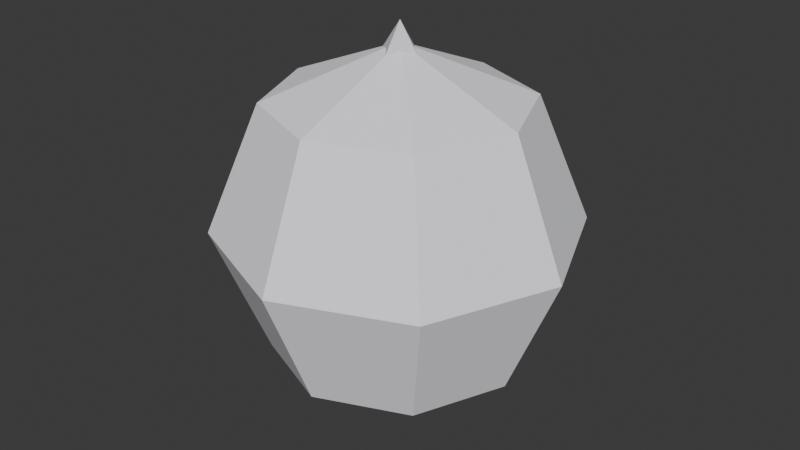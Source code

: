 # Source: force_projectile.blend  (saved by Blender 5.1.29; exported with 4.5.12 LTS)
import bpy
from mathutils import Matrix  # noqa: F401  (used for matrix-valued properties, if any)

bpy.ops.wm.read_factory_settings(use_empty=True)
scene = bpy.context.scene
scene.name = 'Scene'

# ---- collections
col_collection = bpy.data.collections.new('Collection'); scene.collection.children.link(col_collection)

# ---- materials (node trees are filled in below, after node groups)
mat_conemat = bpy.data.materials.new('ConeMat')
mat_conemat.diffuse_color = (0.7529, 0.7529, 0.7843, 1.0)
mat_conemat_001 = bpy.data.materials.new('ConeMat.001')
mat_conemat_001.diffuse_color = (0.9098, 0.9098, 0.9412, 1.0)
mat_spheremat = bpy.data.materials.new('SphereMat')
mat_spheremat.diffuse_color = (0.9412, 0.9412, 1.0, 1.0)

# ---- material node trees
mat_conemat.use_nodes = True; mat_conemat.node_tree.nodes.clear()
_N = mat_conemat.node_tree.nodes; _L = mat_conemat.node_tree.links
n0 = _N.new('ShaderNodeBsdfPrincipled'); n0.name = 'Principled BSDF'; n0.location = (-200, 100)
n0.inputs[0].default_value = (0.7529, 0.7529, 0.7843, 1.0)
n0.inputs[2].default_value = 1.0
n1 = _N.new('ShaderNodeOutputMaterial'); n1.name = 'Material Output'; n1.location = (200, 100)
_L.new(n0.outputs[0], n1.inputs[0])
n1.is_active_output = True
mat_conemat_001.use_nodes = True; mat_conemat_001.node_tree.nodes.clear()
_N = mat_conemat_001.node_tree.nodes; _L = mat_conemat_001.node_tree.links
n0 = _N.new('ShaderNodeBsdfPrincipled'); n0.name = 'Principled BSDF'; n0.location = (-200, 100)
n0.inputs[0].default_value = (0.9098, 0.9098, 0.9412, 1.0)
n0.inputs[2].default_value = 1.0
n1 = _N.new('ShaderNodeOutputMaterial'); n1.name = 'Material Output'; n1.location = (200, 100)
_L.new(n0.outputs[0], n1.inputs[0])
n1.is_active_output = True
mat_spheremat.use_nodes = True; mat_spheremat.node_tree.nodes.clear()
_N = mat_spheremat.node_tree.nodes; _L = mat_spheremat.node_tree.links
n0 = _N.new('ShaderNodeBsdfPrincipled'); n0.name = 'Principled BSDF'; n0.location = (-200, 100)
n0.inputs[0].default_value = (0.9412, 0.9412, 1.0, 1.0)
n0.inputs[2].default_value = 1.0
n1 = _N.new('ShaderNodeOutputMaterial'); n1.name = 'Material Output'; n1.location = (200, 100)
_L.new(n0.outputs[0], n1.inputs[0])
n1.is_active_output = True

# ---- world
world_world = bpy.data.worlds.new('World'); scene.world = world_world
world_world.use_nodes = True; world_world.node_tree.nodes.clear()
_N = world_world.node_tree.nodes; _L = world_world.node_tree.links
n0 = _N.new('ShaderNodeOutputWorld'); n0.name = 'World Output'; n0.location = (200, 100)
n1 = _N.new('ShaderNodeBackground'); n1.name = 'Background'; n1.location = (-200, 100)
n1.inputs[0].default_value = (0.05088, 0.05088, 0.05088, 1.0)
_L.new(n1.outputs[0], n0.inputs[0])
n0.is_active_output = True
world_world.color = (0.05088, 0.05088, 0.05088)
world_world.sun_shadow_jitter_overblur = 0.0

# ---- meshes
me_cone = bpy.data.meshes.new('Cone')
me_cone.from_pydata([(0.07, 0.0, 0.0), (4.286e-18, 0.07, 0.0), (-0.07, 8.573e-18, 0.0), (-1.286e-17, -0.07, 0.0), (0.0, 0.0, 0.1)], [], [(3, 2, 1, 0), (0, 1, 4), (1, 2, 4), (2, 3, 4), (3, 0, 4)])
_uv = me_cone.uv_layers.new(name='UVMap')
_uv.uv.foreach_set('vector', [0.5, -2.129e-09, -2.129e-09, 0.5, 0.5, 1.0, 1.0, 0.5, 0.0, 0.0, 0.7854, 0.0, 0.3927, 0.7143, 0.7854, 0.0, 1.571, 0.0, 1.178, 0.7143, 1.571, 0.0, 2.356, 0.0, 1.963, 0.7143, 2.356, 0.0, 3.142, 0.0, 2.749, 0.7143])
me_cone.materials.append(mat_conemat)
me_cone.update()
me_cone_001 = bpy.data.meshes.new('Cone.001')
me_cone_001.from_pydata([(0.07, 0.0, 0.0), (4.286e-18, 0.07, 0.0), (-0.07, 8.573e-18, 0.0), (-1.286e-17, -0.07, 0.0), (0.0, 0.0, 0.1)], [], [(3, 2, 1, 0), (0, 1, 4), (1, 2, 4), (2, 3, 4), (3, 0, 4)])
_uv = me_cone_001.uv_layers.new(name='UVMap')
_uv.uv.foreach_set('vector', [0.5, -2.129e-09, -2.129e-09, 0.5, 0.5, 1.0, 1.0, 0.5, 0.0, 0.0, 0.7854, 0.0, 0.3927, 0.7143, 0.7854, 0.0, 1.571, 0.0, 1.178, 0.7143, 1.571, 0.0, 2.356, 0.0, 1.963, 0.7143, 2.356, 0.0, 3.142, 0.0, 2.749, 0.7143])
me_cone_001.materials.append(mat_conemat_001)
me_cone_001.update()
me_sphere = bpy.data.meshes.new('Sphere')
me_sphere.from_pydata([(0.0, 0.0, -0.09), (0.0, 0.0, 0.09), (0.06364, 0.0, 0.06364), (0.045, 0.045, 0.06364), (3.897e-18, 0.06364, 0.06364), (-0.045, 0.045, 0.06364), (-0.06364, 7.794e-18, 0.06364), (-0.045, -0.045, 0.06364), (-1.169e-17, -0.06364, 0.06364), (0.045, -0.045, 0.06364), (0.09, 0.0, 5.511e-18), (0.06364, 0.06364, 5.511e-18), (5.511e-18, 0.09, 5.511e-18), (-0.06364, 0.06364, 5.511e-18), (-0.09, 1.102e-17, 5.511e-18), (-0.06364, -0.06364, 5.511e-18), (-1.653e-17, -0.09, 5.511e-18), (0.06364, -0.06364, 5.511e-18), (0.06364, 0.0, -0.06364), (0.045, 0.045, -0.06364), (3.897e-18, 0.06364, -0.06364), (-0.045, 0.045, -0.06364), (-0.06364, 7.794e-18, -0.06364), (-0.045, -0.045, -0.06364), (-1.169e-17, -0.06364, -0.06364), (0.045, -0.045, -0.06364)], [], [(1, 2, 3), (1, 3, 4), (1, 4, 5), (1, 5, 6), (1, 6, 7), (1, 7, 8), (1, 8, 9), (1, 9, 2), (2, 10, 11, 3), (3, 11, 12, 4), (4, 12, 13, 5), (5, 13, 14, 6), (6, 14, 15, 7), (7, 15, 16, 8), (8, 16, 17, 9), (9, 17, 10, 2), (10, 18, 19, 11), (11, 19, 20, 12), (12, 20, 21, 13), (13, 21, 22, 14), (14, 22, 23, 15), (15, 23, 24, 16), (16, 24, 25, 17), (17, 25, 18, 10), (18, 0, 19), (19, 0, 20), (20, 0, 21), (21, 0, 22), (22, 0, 23), (23, 0, 24), (24, 0, 25), (25, 0, 18)])
me_sphere.materials.append(mat_spheremat)
me_sphere.update()

# ---- objects
ob_forceprojectile = bpy.data.objects.new('ForceProjectile', None)
ob_diamondupper = bpy.data.objects.new('DiamondUpper', me_cone)
ob_diamondlower = bpy.data.objects.new('DiamondLower', me_cone_001)
ob_forceglow = bpy.data.objects.new('ForceGlow', me_sphere)

# ---- transforms, parenting, visibility, modifiers, constraints
ob_forceprojectile.location = (0.0, 0.0, 0.0)
ob_forceprojectile.empty_display_size = 0.1
ob_diamondupper.parent = ob_forceprojectile
ob_diamondupper.location = (0.0, 0.0, 0.0)
ob_diamondlower.parent = ob_forceprojectile
ob_diamondlower.location = (0.0, 0.0, 0.0)
ob_diamondlower.rotation_euler = (3.142, 0.0, 0.0)
ob_forceglow.parent = ob_forceprojectile
ob_forceglow.location = (0.0, 0.0, 0.0)

# ---- collection membership
scene.collection.objects.link(ob_forceprojectile)
scene.collection.objects.link(ob_diamondupper)
scene.collection.objects.link(ob_diamondlower)
scene.collection.objects.link(ob_forceglow)

# ---- scene / render settings (as saved in the file)
scene.frame_start = 1; scene.frame_end = 250; scene.frame_set(1)
scene.render.engine = 'BLENDER_EEVEE_NEXT'
scene.render.bake_bias = 0.0
scene.render.bake_samples = 0
scene.cycles.sampling_pattern = 'TABULATED_SOBOL'
scene.eevee.use_volume_custom_range = False
bpy.context.view_layer.update()

# ---- added for rendering (the .blend has no active camera and no usable light): camera, sun
cam_auto = bpy.data.cameras.new('AutoCamera')
cam_auto.lens = 50.0
cam_auto.sensor_width = 36.0
cam_auto.clip_end = 1000.0
ob_auto_camera = bpy.data.objects.new('AutoCamera', cam_auto)
scene.collection.objects.link(ob_auto_camera)
ob_auto_camera.location = (0.299521, -0.359426, 0.239617)
ob_auto_camera.rotation_euler = (1.09748, -7.21219e-08, 0.694738)
scene.camera = ob_auto_camera
light_auto_sun = bpy.data.lights.new('AutoSun', 'SUN')
light_auto_sun.energy = 3.0
light_auto_sun.angle = 0.0523599
ob_auto_sun = bpy.data.objects.new('AutoSun', light_auto_sun)
scene.collection.objects.link(ob_auto_sun)
ob_auto_sun.rotation_euler = (0.872665, 0.174533, 0.523599)
bpy.context.view_layer.update()
